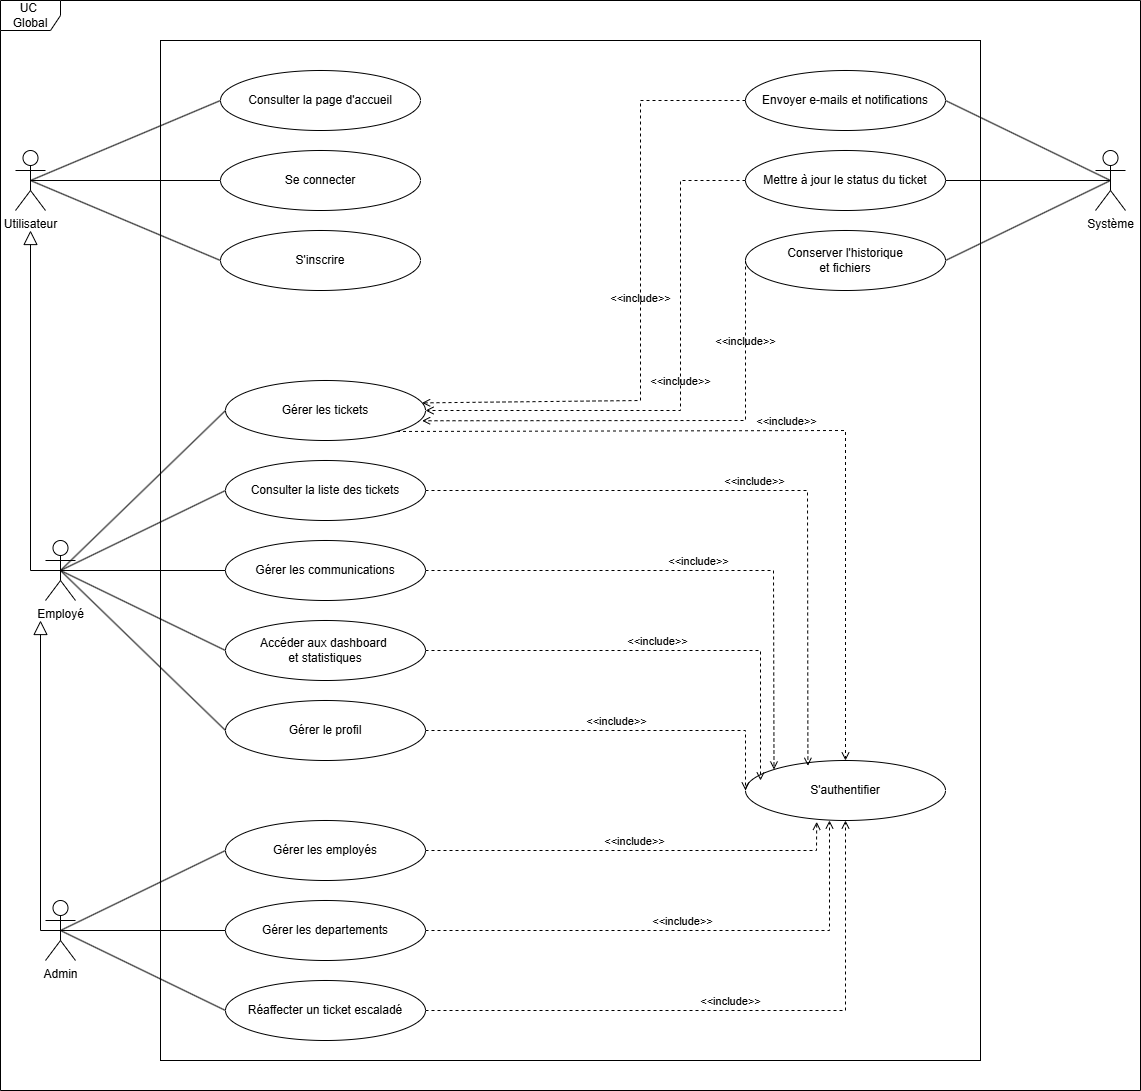

The diagram above was exported from draw.io. Its source (the exported page's mxGraphModel, read from the mxfile embedded in the PNG):
<mxGraphModel dx="1389" dy="845" grid="1" gridSize="10" guides="1" tooltips="1" connect="1" arrows="1" fold="1" page="1" pageScale="1" pageWidth="1169" pageHeight="1654" math="0" shadow="0">
  <root>
    <mxCell id="0" />
    <mxCell id="1" parent="0" />
    <mxCell id="C_w9w5blqmjnTyZEaeNY-1" value="Gérer les tickets" style="ellipse;whiteSpace=wrap;html=1;" parent="1" vertex="1">
      <mxGeometry x="225" y="600" width="200" height="60" as="geometry" />
    </mxCell>
    <mxCell id="C_w9w5blqmjnTyZEaeNY-2" value="Gérer les communications" style="ellipse;whiteSpace=wrap;html=1;" parent="1" vertex="1">
      <mxGeometry x="225" y="760" width="200" height="60" as="geometry" />
    </mxCell>
    <mxCell id="C_w9w5blqmjnTyZEaeNY-3" value="&lt;div style=&quot;text-wrap-mode: nowrap;&quot;&gt;Accéder aux dashboard&amp;nbsp;&lt;/div&gt;&lt;div style=&quot;text-wrap-mode: nowrap;&quot;&gt;et statistiques&lt;/div&gt;" style="ellipse;whiteSpace=wrap;html=1;" parent="1" vertex="1">
      <mxGeometry x="225" y="840" width="200" height="60" as="geometry" />
    </mxCell>
    <mxCell id="C_w9w5blqmjnTyZEaeNY-5" value="&lt;div style=&quot;text-wrap-mode: nowrap;&quot;&gt;Gérer le profil&lt;/div&gt;" style="ellipse;whiteSpace=wrap;html=1;" parent="1" vertex="1">
      <mxGeometry x="225" y="920" width="200" height="60" as="geometry" />
    </mxCell>
    <mxCell id="C_w9w5blqmjnTyZEaeNY-6" value="&lt;div style=&quot;text-wrap-mode: nowrap;&quot;&gt;Gérer les employés&lt;/div&gt;" style="ellipse;whiteSpace=wrap;html=1;" parent="1" vertex="1">
      <mxGeometry x="225" y="1040" width="200" height="60" as="geometry" />
    </mxCell>
    <mxCell id="C_w9w5blqmjnTyZEaeNY-7" value="&lt;div style=&quot;text-wrap-mode: nowrap;&quot;&gt;Gérer les departements&lt;/div&gt;" style="ellipse;whiteSpace=wrap;html=1;" parent="1" vertex="1">
      <mxGeometry x="225" y="1120" width="200" height="60" as="geometry" />
    </mxCell>
    <mxCell id="C_w9w5blqmjnTyZEaeNY-8" value="&lt;div style=&quot;text-wrap-mode: nowrap;&quot;&gt;Réaffecter un ticket escaladé&lt;/div&gt;" style="ellipse;whiteSpace=wrap;html=1;" parent="1" vertex="1">
      <mxGeometry x="225" y="1200" width="200" height="60" as="geometry" />
    </mxCell>
    <mxCell id="C_w9w5blqmjnTyZEaeNY-9" value="Consulter la liste des tickets" style="ellipse;whiteSpace=wrap;html=1;" parent="1" vertex="1">
      <mxGeometry x="225" y="680" width="200" height="60" as="geometry" />
    </mxCell>
    <mxCell id="C_w9w5blqmjnTyZEaeNY-10" value="Employé" style="shape=umlActor;html=1;verticalLabelPosition=bottom;verticalAlign=top;align=center;" parent="1" vertex="1">
      <mxGeometry x="45" y="760" width="30" height="60" as="geometry" />
    </mxCell>
    <mxCell id="C_w9w5blqmjnTyZEaeNY-14" value="" style="edgeStyle=none;html=1;endArrow=none;verticalAlign=bottom;rounded=0;exitX=0.5;exitY=0.5;exitDx=0;exitDy=0;exitPerimeter=0;entryX=0;entryY=0.5;entryDx=0;entryDy=0;" parent="1" source="C_w9w5blqmjnTyZEaeNY-10" target="C_w9w5blqmjnTyZEaeNY-1" edge="1">
      <mxGeometry width="160" relative="1" as="geometry">
        <mxPoint x="420" y="530" as="sourcePoint" />
        <mxPoint x="580" y="530" as="targetPoint" />
      </mxGeometry>
    </mxCell>
    <mxCell id="C_w9w5blqmjnTyZEaeNY-15" value="" style="edgeStyle=none;html=1;endArrow=none;verticalAlign=bottom;rounded=0;exitX=0.5;exitY=0.5;exitDx=0;exitDy=0;exitPerimeter=0;entryX=0;entryY=0.5;entryDx=0;entryDy=0;" parent="1" source="C_w9w5blqmjnTyZEaeNY-10" target="C_w9w5blqmjnTyZEaeNY-9" edge="1">
      <mxGeometry width="160" relative="1" as="geometry">
        <mxPoint x="285" y="490" as="sourcePoint" />
        <mxPoint x="450" y="330" as="targetPoint" />
      </mxGeometry>
    </mxCell>
    <mxCell id="C_w9w5blqmjnTyZEaeNY-16" value="" style="edgeStyle=none;html=1;endArrow=none;verticalAlign=bottom;rounded=0;exitX=0.5;exitY=0.5;exitDx=0;exitDy=0;exitPerimeter=0;entryX=0;entryY=0.5;entryDx=0;entryDy=0;" parent="1" source="C_w9w5blqmjnTyZEaeNY-10" target="C_w9w5blqmjnTyZEaeNY-2" edge="1">
      <mxGeometry width="160" relative="1" as="geometry">
        <mxPoint x="295" y="500" as="sourcePoint" />
        <mxPoint x="460" y="340" as="targetPoint" />
      </mxGeometry>
    </mxCell>
    <mxCell id="C_w9w5blqmjnTyZEaeNY-17" value="" style="edgeStyle=none;html=1;endArrow=none;verticalAlign=bottom;rounded=0;exitX=0.5;exitY=0.5;exitDx=0;exitDy=0;exitPerimeter=0;entryX=0;entryY=0.5;entryDx=0;entryDy=0;" parent="1" source="C_w9w5blqmjnTyZEaeNY-10" target="C_w9w5blqmjnTyZEaeNY-3" edge="1">
      <mxGeometry width="160" relative="1" as="geometry">
        <mxPoint x="305" y="510" as="sourcePoint" />
        <mxPoint x="470" y="350" as="targetPoint" />
      </mxGeometry>
    </mxCell>
    <mxCell id="C_w9w5blqmjnTyZEaeNY-18" value="" style="edgeStyle=none;html=1;endArrow=none;verticalAlign=bottom;rounded=0;exitX=0.5;exitY=0.5;exitDx=0;exitDy=0;exitPerimeter=0;entryX=0;entryY=0.5;entryDx=0;entryDy=0;" parent="1" source="C_w9w5blqmjnTyZEaeNY-10" target="C_w9w5blqmjnTyZEaeNY-5" edge="1">
      <mxGeometry width="160" relative="1" as="geometry">
        <mxPoint x="315" y="520" as="sourcePoint" />
        <mxPoint x="480" y="360" as="targetPoint" />
      </mxGeometry>
    </mxCell>
    <mxCell id="C_w9w5blqmjnTyZEaeNY-19" value="Admin" style="shape=umlActor;html=1;verticalLabelPosition=bottom;verticalAlign=top;align=center;" parent="1" vertex="1">
      <mxGeometry x="45" y="1120" width="30" height="60" as="geometry" />
    </mxCell>
    <mxCell id="C_w9w5blqmjnTyZEaeNY-20" value="" style="edgeStyle=none;html=1;endArrow=none;verticalAlign=bottom;rounded=0;exitX=0.5;exitY=0.5;exitDx=0;exitDy=0;exitPerimeter=0;entryX=0;entryY=0.5;entryDx=0;entryDy=0;" parent="1" source="C_w9w5blqmjnTyZEaeNY-19" target="C_w9w5blqmjnTyZEaeNY-6" edge="1">
      <mxGeometry width="160" relative="1" as="geometry">
        <mxPoint x="325" y="530" as="sourcePoint" />
        <mxPoint x="490" y="370" as="targetPoint" />
      </mxGeometry>
    </mxCell>
    <mxCell id="C_w9w5blqmjnTyZEaeNY-21" value="" style="edgeStyle=none;html=1;endArrow=none;verticalAlign=bottom;rounded=0;exitX=0.5;exitY=0.5;exitDx=0;exitDy=0;exitPerimeter=0;entryX=0;entryY=0.5;entryDx=0;entryDy=0;" parent="1" source="C_w9w5blqmjnTyZEaeNY-19" target="C_w9w5blqmjnTyZEaeNY-7" edge="1">
      <mxGeometry width="160" relative="1" as="geometry">
        <mxPoint x="335" y="540" as="sourcePoint" />
        <mxPoint x="500" y="380" as="targetPoint" />
      </mxGeometry>
    </mxCell>
    <mxCell id="C_w9w5blqmjnTyZEaeNY-22" value="" style="edgeStyle=none;html=1;endArrow=none;verticalAlign=bottom;rounded=0;exitX=0.5;exitY=0.5;exitDx=0;exitDy=0;exitPerimeter=0;entryX=0;entryY=0.5;entryDx=0;entryDy=0;" parent="1" source="C_w9w5blqmjnTyZEaeNY-19" target="C_w9w5blqmjnTyZEaeNY-8" edge="1">
      <mxGeometry width="160" relative="1" as="geometry">
        <mxPoint x="345" y="550" as="sourcePoint" />
        <mxPoint x="510" y="390" as="targetPoint" />
      </mxGeometry>
    </mxCell>
    <mxCell id="C_w9w5blqmjnTyZEaeNY-23" value="Mettre à jour le status du ticket" style="ellipse;whiteSpace=wrap;html=1;" parent="1" vertex="1">
      <mxGeometry x="745" y="370" width="200" height="60" as="geometry" />
    </mxCell>
    <mxCell id="C_w9w5blqmjnTyZEaeNY-24" value="Envoyer e-mails et notifications" style="ellipse;whiteSpace=wrap;html=1;" parent="1" vertex="1">
      <mxGeometry x="745" y="290" width="200" height="60" as="geometry" />
    </mxCell>
    <mxCell id="C_w9w5blqmjnTyZEaeNY-25" value="Conserver l'historique&lt;div&gt;et fichiers&lt;/div&gt;" style="ellipse;whiteSpace=wrap;html=1;" parent="1" vertex="1">
      <mxGeometry x="745" y="450" width="200" height="60" as="geometry" />
    </mxCell>
    <mxCell id="C_w9w5blqmjnTyZEaeNY-26" value="&amp;lt;&amp;lt;include&amp;gt;&amp;gt;" style="edgeStyle=none;html=1;endArrow=open;verticalAlign=bottom;dashed=1;labelBackgroundColor=none;rounded=0;entryX=0.983;entryY=0.373;entryDx=0;entryDy=0;exitX=0;exitY=0.5;exitDx=0;exitDy=0;entryPerimeter=0;" parent="1" source="C_w9w5blqmjnTyZEaeNY-24" target="C_w9w5blqmjnTyZEaeNY-1" edge="1">
      <mxGeometry width="160" relative="1" as="geometry">
        <mxPoint x="425" y="710" as="sourcePoint" />
        <mxPoint x="725" y="680" as="targetPoint" />
        <Array as="points">
          <mxPoint x="640" y="320" />
          <mxPoint x="640" y="620" />
        </Array>
      </mxGeometry>
    </mxCell>
    <mxCell id="C_w9w5blqmjnTyZEaeNY-28" value="&amp;lt;&amp;lt;include&amp;gt;&amp;gt;" style="edgeStyle=none;html=1;endArrow=open;verticalAlign=bottom;dashed=1;labelBackgroundColor=none;rounded=0;entryX=1;entryY=0.5;entryDx=0;entryDy=0;exitX=0;exitY=0.5;exitDx=0;exitDy=0;" parent="1" source="C_w9w5blqmjnTyZEaeNY-23" target="C_w9w5blqmjnTyZEaeNY-1" edge="1">
      <mxGeometry width="160" relative="1" as="geometry">
        <mxPoint x="795" y="560" as="sourcePoint" />
        <mxPoint x="655" y="640" as="targetPoint" />
        <Array as="points">
          <mxPoint x="680" y="400" />
          <mxPoint x="680" y="630" />
        </Array>
      </mxGeometry>
    </mxCell>
    <mxCell id="C_w9w5blqmjnTyZEaeNY-29" value="&amp;lt;&amp;lt;include&amp;gt;&amp;gt;" style="edgeStyle=none;html=1;endArrow=open;verticalAlign=bottom;dashed=1;labelBackgroundColor=none;rounded=0;entryX=0.983;entryY=0.671;entryDx=0;entryDy=0;exitX=0;exitY=0.5;exitDx=0;exitDy=0;entryPerimeter=0;" parent="1" source="C_w9w5blqmjnTyZEaeNY-25" target="C_w9w5blqmjnTyZEaeNY-1" edge="1">
      <mxGeometry x="-0.6276" width="160" relative="1" as="geometry">
        <mxPoint x="805" y="570" as="sourcePoint" />
        <mxPoint x="665" y="650" as="targetPoint" />
        <Array as="points">
          <mxPoint x="745" y="640" />
        </Array>
        <mxPoint y="-1" as="offset" />
      </mxGeometry>
    </mxCell>
    <mxCell id="C_w9w5blqmjnTyZEaeNY-30" value="Système" style="shape=umlActor;html=1;verticalLabelPosition=bottom;verticalAlign=top;align=center;" parent="1" vertex="1">
      <mxGeometry x="1095" y="370" width="30" height="60" as="geometry" />
    </mxCell>
    <mxCell id="C_w9w5blqmjnTyZEaeNY-31" value="" style="edgeStyle=none;html=1;endArrow=none;verticalAlign=bottom;rounded=0;exitX=1;exitY=0.5;exitDx=0;exitDy=0;entryX=0.5;entryY=0.5;entryDx=0;entryDy=0;entryPerimeter=0;" parent="1" source="C_w9w5blqmjnTyZEaeNY-24" target="C_w9w5blqmjnTyZEaeNY-30" edge="1">
      <mxGeometry width="160" relative="1" as="geometry">
        <mxPoint x="885" y="880" as="sourcePoint" />
        <mxPoint x="1050" y="720" as="targetPoint" />
      </mxGeometry>
    </mxCell>
    <mxCell id="C_w9w5blqmjnTyZEaeNY-33" value="" style="edgeStyle=none;html=1;endArrow=none;verticalAlign=bottom;rounded=0;exitX=1;exitY=0.5;exitDx=0;exitDy=0;entryX=0.5;entryY=0.5;entryDx=0;entryDy=0;entryPerimeter=0;" parent="1" source="C_w9w5blqmjnTyZEaeNY-23" target="C_w9w5blqmjnTyZEaeNY-30" edge="1">
      <mxGeometry width="160" relative="1" as="geometry">
        <mxPoint x="955" y="560" as="sourcePoint" />
        <mxPoint x="1120" y="640" as="targetPoint" />
      </mxGeometry>
    </mxCell>
    <mxCell id="C_w9w5blqmjnTyZEaeNY-34" value="" style="edgeStyle=none;html=1;endArrow=none;verticalAlign=bottom;rounded=0;exitX=1;exitY=0.5;exitDx=0;exitDy=0;entryX=0.5;entryY=0.5;entryDx=0;entryDy=0;entryPerimeter=0;" parent="1" source="C_w9w5blqmjnTyZEaeNY-25" target="C_w9w5blqmjnTyZEaeNY-30" edge="1">
      <mxGeometry width="160" relative="1" as="geometry">
        <mxPoint x="965" y="570" as="sourcePoint" />
        <mxPoint x="1130" y="650" as="targetPoint" />
      </mxGeometry>
    </mxCell>
    <mxCell id="C_w9w5blqmjnTyZEaeNY-35" value="Utilisateur" style="shape=umlActor;html=1;verticalLabelPosition=bottom;verticalAlign=top;align=center;" parent="1" vertex="1">
      <mxGeometry x="15" y="370" width="30" height="60" as="geometry" />
    </mxCell>
    <mxCell id="C_w9w5blqmjnTyZEaeNY-36" value="Consulter la page d'accueil" style="ellipse;whiteSpace=wrap;html=1;" parent="1" vertex="1">
      <mxGeometry x="220" y="290" width="200" height="60" as="geometry" />
    </mxCell>
    <mxCell id="C_w9w5blqmjnTyZEaeNY-37" value="Se connecter" style="ellipse;whiteSpace=wrap;html=1;" parent="1" vertex="1">
      <mxGeometry x="220" y="370" width="200" height="60" as="geometry" />
    </mxCell>
    <mxCell id="C_w9w5blqmjnTyZEaeNY-38" value="S'inscrire" style="ellipse;whiteSpace=wrap;html=1;" parent="1" vertex="1">
      <mxGeometry x="220" y="450" width="200" height="60" as="geometry" />
    </mxCell>
    <mxCell id="C_w9w5blqmjnTyZEaeNY-39" value="" style="edgeStyle=none;html=1;endArrow=none;verticalAlign=bottom;rounded=0;entryX=0;entryY=0.5;entryDx=0;entryDy=0;exitX=0.5;exitY=0.5;exitDx=0;exitDy=0;exitPerimeter=0;" parent="1" source="C_w9w5blqmjnTyZEaeNY-35" target="C_w9w5blqmjnTyZEaeNY-36" edge="1">
      <mxGeometry width="160" relative="1" as="geometry">
        <mxPoint x="360" y="600" as="sourcePoint" />
        <mxPoint x="520" y="600" as="targetPoint" />
      </mxGeometry>
    </mxCell>
    <mxCell id="C_w9w5blqmjnTyZEaeNY-40" value="" style="edgeStyle=none;html=1;endArrow=none;verticalAlign=bottom;rounded=0;entryX=0;entryY=0.5;entryDx=0;entryDy=0;exitX=0.5;exitY=0.5;exitDx=0;exitDy=0;exitPerimeter=0;" parent="1" source="C_w9w5blqmjnTyZEaeNY-35" target="C_w9w5blqmjnTyZEaeNY-37" edge="1">
      <mxGeometry width="160" relative="1" as="geometry">
        <mxPoint x="360" y="600" as="sourcePoint" />
        <mxPoint x="520" y="600" as="targetPoint" />
      </mxGeometry>
    </mxCell>
    <mxCell id="C_w9w5blqmjnTyZEaeNY-42" value="" style="edgeStyle=none;html=1;endArrow=none;verticalAlign=bottom;rounded=0;entryX=0;entryY=0.5;entryDx=0;entryDy=0;exitX=0.5;exitY=0.5;exitDx=0;exitDy=0;exitPerimeter=0;" parent="1" source="C_w9w5blqmjnTyZEaeNY-35" target="C_w9w5blqmjnTyZEaeNY-38" edge="1">
      <mxGeometry width="160" relative="1" as="geometry">
        <mxPoint x="360" y="600" as="sourcePoint" />
        <mxPoint x="520" y="600" as="targetPoint" />
      </mxGeometry>
    </mxCell>
    <mxCell id="C_w9w5blqmjnTyZEaeNY-43" value="S'authentifier" style="ellipse;whiteSpace=wrap;html=1;" parent="1" vertex="1">
      <mxGeometry x="745" y="980" width="200" height="60" as="geometry" />
    </mxCell>
    <mxCell id="C_w9w5blqmjnTyZEaeNY-44" value="&amp;lt;&amp;lt;include&amp;gt;&amp;gt;" style="edgeStyle=none;html=1;endArrow=open;verticalAlign=bottom;dashed=1;labelBackgroundColor=none;rounded=0;exitX=1;exitY=0.5;exitDx=0;exitDy=0;entryX=0.5;entryY=1;entryDx=0;entryDy=0;" parent="1" source="C_w9w5blqmjnTyZEaeNY-8" target="C_w9w5blqmjnTyZEaeNY-43" edge="1">
      <mxGeometry width="160" relative="1" as="geometry">
        <mxPoint x="470" y="840" as="sourcePoint" />
        <mxPoint x="630" y="840" as="targetPoint" />
        <Array as="points">
          <mxPoint x="845" y="1230" />
        </Array>
      </mxGeometry>
    </mxCell>
    <mxCell id="C_w9w5blqmjnTyZEaeNY-45" value="&amp;lt;&amp;lt;include&amp;gt;&amp;gt;" style="edgeStyle=none;html=1;endArrow=open;verticalAlign=bottom;dashed=1;labelBackgroundColor=none;rounded=0;exitX=1;exitY=0.5;exitDx=0;exitDy=0;" parent="1" source="C_w9w5blqmjnTyZEaeNY-7" edge="1">
      <mxGeometry width="160" relative="1" as="geometry">
        <mxPoint x="500" y="1110" as="sourcePoint" />
        <mxPoint x="829" y="1040" as="targetPoint" />
        <Array as="points">
          <mxPoint x="829" y="1150" />
        </Array>
      </mxGeometry>
    </mxCell>
    <mxCell id="C_w9w5blqmjnTyZEaeNY-46" value="&amp;lt;&amp;lt;include&amp;gt;&amp;gt;" style="edgeStyle=none;html=1;endArrow=open;verticalAlign=bottom;dashed=1;labelBackgroundColor=none;rounded=0;exitX=1;exitY=0.5;exitDx=0;exitDy=0;entryX=0.356;entryY=1.022;entryDx=0;entryDy=0;entryPerimeter=0;" parent="1" source="C_w9w5blqmjnTyZEaeNY-6" target="C_w9w5blqmjnTyZEaeNY-43" edge="1">
      <mxGeometry width="160" relative="1" as="geometry">
        <mxPoint x="480" y="1110" as="sourcePoint" />
        <mxPoint x="640" y="1110" as="targetPoint" />
        <Array as="points">
          <mxPoint x="816" y="1070" />
        </Array>
      </mxGeometry>
    </mxCell>
    <mxCell id="C_w9w5blqmjnTyZEaeNY-51" value="&amp;lt;&amp;lt;include&amp;gt;&amp;gt;" style="edgeStyle=none;html=1;endArrow=open;verticalAlign=bottom;dashed=1;labelBackgroundColor=none;rounded=0;exitX=1;exitY=1;exitDx=0;exitDy=0;entryX=0.5;entryY=0;entryDx=0;entryDy=0;" parent="1" source="C_w9w5blqmjnTyZEaeNY-1" target="C_w9w5blqmjnTyZEaeNY-43" edge="1">
      <mxGeometry width="160" relative="1" as="geometry">
        <mxPoint x="530" y="880" as="sourcePoint" />
        <mxPoint x="690" y="880" as="targetPoint" />
        <Array as="points">
          <mxPoint x="845" y="650" />
        </Array>
      </mxGeometry>
    </mxCell>
    <mxCell id="C_w9w5blqmjnTyZEaeNY-52" value="&amp;lt;&amp;lt;include&amp;gt;&amp;gt;" style="edgeStyle=none;html=1;endArrow=open;verticalAlign=bottom;dashed=1;labelBackgroundColor=none;rounded=0;exitX=1;exitY=0.5;exitDx=0;exitDy=0;entryX=0.312;entryY=0.089;entryDx=0;entryDy=0;entryPerimeter=0;" parent="1" source="C_w9w5blqmjnTyZEaeNY-9" target="C_w9w5blqmjnTyZEaeNY-43" edge="1">
      <mxGeometry width="160" relative="1" as="geometry">
        <mxPoint x="440" y="820" as="sourcePoint" />
        <mxPoint x="600" y="820" as="targetPoint" />
        <Array as="points">
          <mxPoint x="807" y="710" />
        </Array>
      </mxGeometry>
    </mxCell>
    <mxCell id="C_w9w5blqmjnTyZEaeNY-53" value="&amp;lt;&amp;lt;include&amp;gt;&amp;gt;" style="edgeStyle=none;html=1;endArrow=open;verticalAlign=bottom;dashed=1;labelBackgroundColor=none;rounded=0;exitX=1;exitY=0.5;exitDx=0;exitDy=0;entryX=0;entryY=0;entryDx=0;entryDy=0;" parent="1" source="C_w9w5blqmjnTyZEaeNY-2" target="C_w9w5blqmjnTyZEaeNY-43" edge="1">
      <mxGeometry width="160" relative="1" as="geometry">
        <mxPoint x="540" y="880" as="sourcePoint" />
        <mxPoint x="700" y="880" as="targetPoint" />
        <Array as="points">
          <mxPoint x="773" y="790" />
        </Array>
      </mxGeometry>
    </mxCell>
    <mxCell id="C_w9w5blqmjnTyZEaeNY-54" value="&amp;lt;&amp;lt;include&amp;gt;&amp;gt;" style="edgeStyle=none;html=1;endArrow=open;verticalAlign=bottom;dashed=1;labelBackgroundColor=none;rounded=0;exitX=1;exitY=0.5;exitDx=0;exitDy=0;" parent="1" source="C_w9w5blqmjnTyZEaeNY-3" edge="1">
      <mxGeometry width="160" relative="1" as="geometry">
        <mxPoint x="540" y="880" as="sourcePoint" />
        <mxPoint x="760" y="1000" as="targetPoint" />
        <Array as="points">
          <mxPoint x="760" y="870" />
        </Array>
      </mxGeometry>
    </mxCell>
    <mxCell id="C_w9w5blqmjnTyZEaeNY-55" value="&amp;lt;&amp;lt;include&amp;gt;&amp;gt;" style="edgeStyle=none;html=1;endArrow=open;verticalAlign=bottom;dashed=1;labelBackgroundColor=none;rounded=0;exitX=1;exitY=0.5;exitDx=0;exitDy=0;entryX=0;entryY=0.5;entryDx=0;entryDy=0;" parent="1" source="C_w9w5blqmjnTyZEaeNY-5" target="C_w9w5blqmjnTyZEaeNY-43" edge="1">
      <mxGeometry width="160" relative="1" as="geometry">
        <mxPoint x="540" y="880" as="sourcePoint" />
        <mxPoint x="700" y="880" as="targetPoint" />
        <Array as="points">
          <mxPoint x="745" y="950" />
        </Array>
      </mxGeometry>
    </mxCell>
    <mxCell id="C_w9w5blqmjnTyZEaeNY-56" value="UC&amp;nbsp;&lt;div&gt;Global&lt;/div&gt;" style="shape=umlFrame;whiteSpace=wrap;html=1;pointerEvents=0;" parent="1" vertex="1">
      <mxGeometry y="220" width="1140" height="1090" as="geometry" />
    </mxCell>
    <mxCell id="C_w9w5blqmjnTyZEaeNY-57" value="" style="edgeStyle=none;html=1;endArrow=block;endFill=0;endSize=12;verticalAlign=bottom;rounded=0;exitX=0.5;exitY=0.5;exitDx=0;exitDy=0;exitPerimeter=0;" parent="1" source="C_w9w5blqmjnTyZEaeNY-19" edge="1">
      <mxGeometry width="160" relative="1" as="geometry">
        <mxPoint x="10" y="1200" as="sourcePoint" />
        <mxPoint x="40" y="840" as="targetPoint" />
        <Array as="points">
          <mxPoint x="40" y="1150" />
        </Array>
      </mxGeometry>
    </mxCell>
    <mxCell id="C_w9w5blqmjnTyZEaeNY-58" value="" style="edgeStyle=none;html=1;endArrow=block;endFill=0;endSize=12;verticalAlign=bottom;rounded=0;exitX=0.5;exitY=0.5;exitDx=0;exitDy=0;exitPerimeter=0;" parent="1" source="C_w9w5blqmjnTyZEaeNY-10" edge="1">
      <mxGeometry width="160" relative="1" as="geometry">
        <mxPoint x="280" y="860" as="sourcePoint" />
        <mxPoint x="30" y="450" as="targetPoint" />
        <Array as="points">
          <mxPoint x="30" y="790" />
        </Array>
      </mxGeometry>
    </mxCell>
    <mxCell id="SMzEIS-3RP52VN63rJd1-2" value="" style="rounded=0;whiteSpace=wrap;html=1;fillColor=none;" vertex="1" parent="1">
      <mxGeometry x="160" y="260" width="820" height="1020" as="geometry" />
    </mxCell>
  </root>
</mxGraphModel>